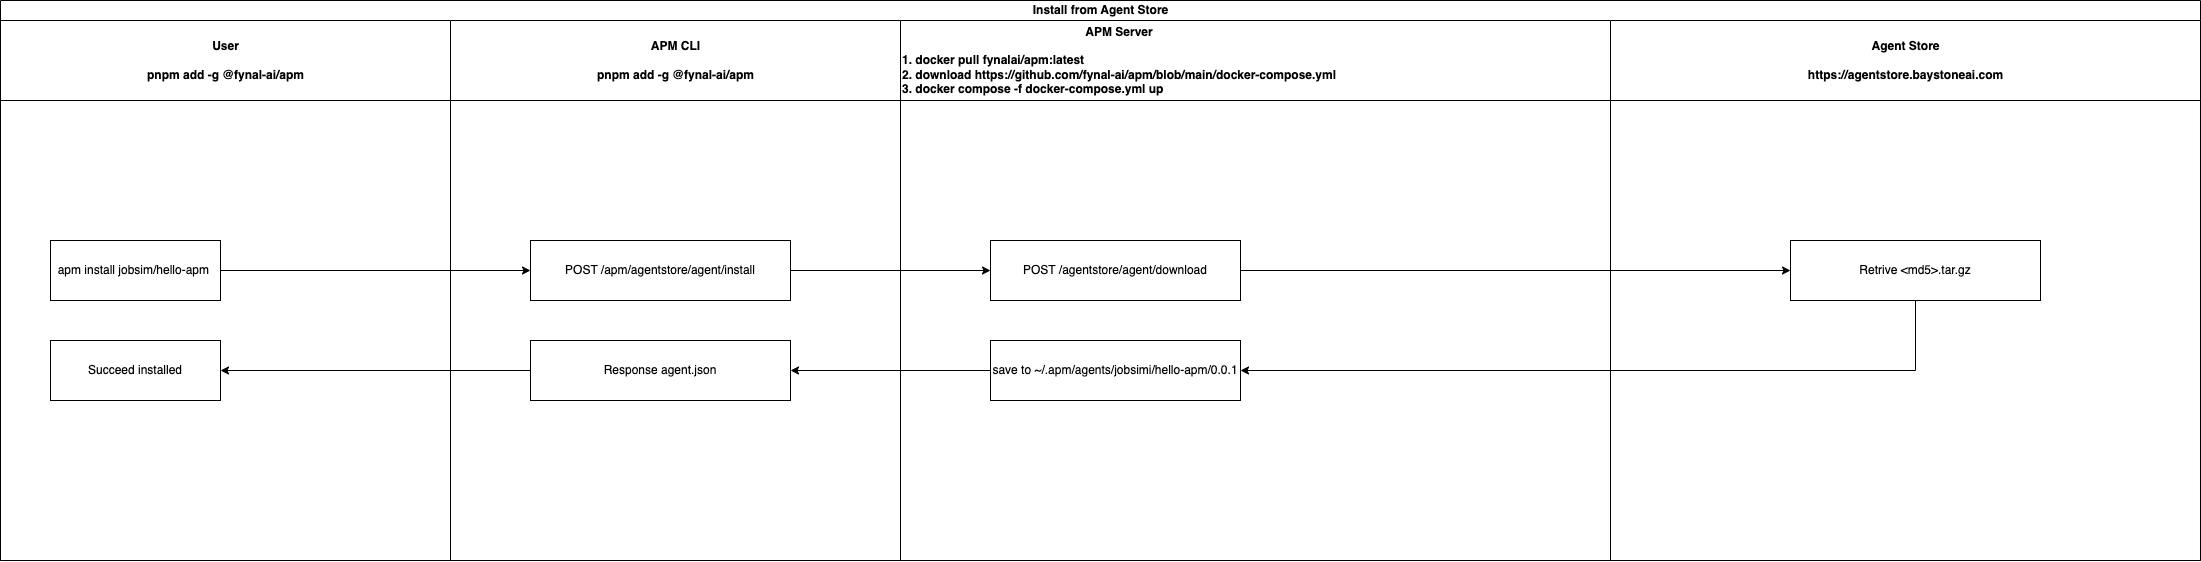

The diagram above was exported from draw.io. Its source (the exported page's mxGraphModel, read from the mxfile embedded in the PNG):
<mxGraphModel dx="2304" dy="3177" grid="1" gridSize="10" guides="1" tooltips="1" connect="1" arrows="1" fold="1" page="1" pageScale="1" pageWidth="1200" pageHeight="1920" math="0" shadow="0">
  <root>
    <mxCell id="0" />
    <mxCell id="1" parent="0" />
    <mxCell id="R1ODqyiZG5Mqen2hrYlg-5" value="Install from Agent Store" style="swimlane;childLayout=stackLayout;resizeParent=1;resizeParentMax=0;startSize=20;html=1;" vertex="1" parent="1">
      <mxGeometry x="220" y="-230" width="2200" height="560" as="geometry" />
    </mxCell>
    <mxCell id="R1ODqyiZG5Mqen2hrYlg-6" value="User&lt;br&gt;&lt;br&gt;pnpm add -g @fynal-ai/apm" style="swimlane;startSize=80;html=1;" vertex="1" parent="R1ODqyiZG5Mqen2hrYlg-5">
      <mxGeometry y="20" width="450" height="540" as="geometry" />
    </mxCell>
    <mxCell id="R1ODqyiZG5Mqen2hrYlg-11" value="apm install jobsim/hello-apm&amp;nbsp;" style="rounded=0;whiteSpace=wrap;html=1;" vertex="1" parent="R1ODqyiZG5Mqen2hrYlg-6">
      <mxGeometry x="50" y="220" width="170" height="60" as="geometry" />
    </mxCell>
    <mxCell id="R1ODqyiZG5Mqen2hrYlg-43" value="Succeed installed" style="rounded=0;whiteSpace=wrap;html=1;" vertex="1" parent="R1ODqyiZG5Mqen2hrYlg-6">
      <mxGeometry x="50" y="320" width="170" height="60" as="geometry" />
    </mxCell>
    <mxCell id="R1ODqyiZG5Mqen2hrYlg-18" value="APM CLI&lt;br&gt;&lt;br&gt;pnpm add -g @fynal-ai/apm" style="swimlane;startSize=80;html=1;" vertex="1" parent="R1ODqyiZG5Mqen2hrYlg-5">
      <mxGeometry x="450" y="20" width="450" height="540" as="geometry" />
    </mxCell>
    <mxCell id="R1ODqyiZG5Mqen2hrYlg-20" value="POST /apm/agentstore/agent/install" style="rounded=0;whiteSpace=wrap;html=1;" vertex="1" parent="R1ODqyiZG5Mqen2hrYlg-18">
      <mxGeometry x="80" y="220" width="260" height="60" as="geometry" />
    </mxCell>
    <mxCell id="R1ODqyiZG5Mqen2hrYlg-41" value="Response agent.json" style="rounded=0;whiteSpace=wrap;html=1;" vertex="1" parent="R1ODqyiZG5Mqen2hrYlg-18">
      <mxGeometry x="80" y="320" width="260" height="60" as="geometry" />
    </mxCell>
    <mxCell id="R1ODqyiZG5Mqen2hrYlg-7" value="&lt;div style=&quot;text-align: center;&quot;&gt;&lt;span style=&quot;background-color: initial;&quot;&gt;APM Server&lt;/span&gt;&lt;/div&gt;&lt;div style=&quot;text-align: center;&quot;&gt;&lt;span style=&quot;background-color: initial;&quot;&gt;&lt;br&gt;&lt;/span&gt;&lt;/div&gt;1. docker pull fynalai/apm:latest&lt;br&gt;&lt;div style=&quot;&quot;&gt;&lt;span style=&quot;background-color: initial;&quot;&gt;2. download&amp;nbsp;&lt;/span&gt;&lt;span style=&quot;background-color: initial;&quot;&gt;https://github.com/fynal-ai/apm/blob/main/docker-compose.yml&lt;/span&gt;&lt;/div&gt;&lt;div style=&quot;&quot;&gt;&lt;span style=&quot;background-color: initial;&quot;&gt;3. docker compose -f docker-compose.yml up&lt;/span&gt;&lt;/div&gt;" style="swimlane;startSize=80;html=1;align=left;" vertex="1" parent="R1ODqyiZG5Mqen2hrYlg-5">
      <mxGeometry x="900" y="20" width="710" height="540" as="geometry">
        <mxRectangle x="900" y="20" width="50" height="380" as="alternateBounds" />
      </mxGeometry>
    </mxCell>
    <mxCell id="R1ODqyiZG5Mqen2hrYlg-12" value="POST /agentstore/agent/download" style="rounded=0;whiteSpace=wrap;html=1;" vertex="1" parent="R1ODqyiZG5Mqen2hrYlg-7">
      <mxGeometry x="90" y="220" width="250" height="60" as="geometry" />
    </mxCell>
    <mxCell id="R1ODqyiZG5Mqen2hrYlg-25" value="save to ~/.apm/agents/jobsimi/hello-apm/0.0.1" style="rounded=0;whiteSpace=wrap;html=1;" vertex="1" parent="R1ODqyiZG5Mqen2hrYlg-7">
      <mxGeometry x="90" y="320" width="250" height="60" as="geometry" />
    </mxCell>
    <mxCell id="R1ODqyiZG5Mqen2hrYlg-8" value="Agent Store&lt;br&gt;&lt;br&gt;https://agentstore.baystoneai.com" style="swimlane;startSize=80;html=1;" vertex="1" parent="R1ODqyiZG5Mqen2hrYlg-5">
      <mxGeometry x="1610" y="20" width="590" height="540" as="geometry">
        <mxRectangle x="1350" y="20" width="50" height="350" as="alternateBounds" />
      </mxGeometry>
    </mxCell>
    <mxCell id="R1ODqyiZG5Mqen2hrYlg-23" value="Retrive &amp;lt;md5&amp;gt;.tar.gz" style="rounded=0;whiteSpace=wrap;html=1;" vertex="1" parent="R1ODqyiZG5Mqen2hrYlg-8">
      <mxGeometry x="180" y="220" width="250" height="60" as="geometry" />
    </mxCell>
    <mxCell id="R1ODqyiZG5Mqen2hrYlg-21" style="edgeStyle=orthogonalEdgeStyle;rounded=0;orthogonalLoop=1;jettySize=auto;html=1;exitX=1;exitY=0.5;exitDx=0;exitDy=0;entryX=0;entryY=0.5;entryDx=0;entryDy=0;" edge="1" parent="R1ODqyiZG5Mqen2hrYlg-5" source="R1ODqyiZG5Mqen2hrYlg-11" target="R1ODqyiZG5Mqen2hrYlg-20">
      <mxGeometry relative="1" as="geometry" />
    </mxCell>
    <mxCell id="R1ODqyiZG5Mqen2hrYlg-22" style="edgeStyle=orthogonalEdgeStyle;rounded=0;orthogonalLoop=1;jettySize=auto;html=1;exitX=1;exitY=0.5;exitDx=0;exitDy=0;" edge="1" parent="R1ODqyiZG5Mqen2hrYlg-5" source="R1ODqyiZG5Mqen2hrYlg-20" target="R1ODqyiZG5Mqen2hrYlg-12">
      <mxGeometry relative="1" as="geometry" />
    </mxCell>
    <mxCell id="R1ODqyiZG5Mqen2hrYlg-24" style="edgeStyle=orthogonalEdgeStyle;rounded=0;orthogonalLoop=1;jettySize=auto;html=1;exitX=1;exitY=0.5;exitDx=0;exitDy=0;" edge="1" parent="R1ODqyiZG5Mqen2hrYlg-5" source="R1ODqyiZG5Mqen2hrYlg-12" target="R1ODqyiZG5Mqen2hrYlg-23">
      <mxGeometry relative="1" as="geometry" />
    </mxCell>
    <mxCell id="R1ODqyiZG5Mqen2hrYlg-26" style="edgeStyle=orthogonalEdgeStyle;rounded=0;orthogonalLoop=1;jettySize=auto;html=1;exitX=0.5;exitY=1;exitDx=0;exitDy=0;entryX=1;entryY=0.5;entryDx=0;entryDy=0;" edge="1" parent="R1ODqyiZG5Mqen2hrYlg-5" source="R1ODqyiZG5Mqen2hrYlg-23" target="R1ODqyiZG5Mqen2hrYlg-25">
      <mxGeometry relative="1" as="geometry" />
    </mxCell>
    <mxCell id="R1ODqyiZG5Mqen2hrYlg-42" style="edgeStyle=orthogonalEdgeStyle;rounded=0;orthogonalLoop=1;jettySize=auto;html=1;exitX=0;exitY=0.5;exitDx=0;exitDy=0;" edge="1" parent="R1ODqyiZG5Mqen2hrYlg-5" source="R1ODqyiZG5Mqen2hrYlg-25" target="R1ODqyiZG5Mqen2hrYlg-41">
      <mxGeometry relative="1" as="geometry" />
    </mxCell>
    <mxCell id="R1ODqyiZG5Mqen2hrYlg-44" style="edgeStyle=orthogonalEdgeStyle;rounded=0;orthogonalLoop=1;jettySize=auto;html=1;exitX=0;exitY=0.5;exitDx=0;exitDy=0;entryX=1;entryY=0.5;entryDx=0;entryDy=0;" edge="1" parent="R1ODqyiZG5Mqen2hrYlg-5" source="R1ODqyiZG5Mqen2hrYlg-41" target="R1ODqyiZG5Mqen2hrYlg-43">
      <mxGeometry relative="1" as="geometry" />
    </mxCell>
  </root>
</mxGraphModel>